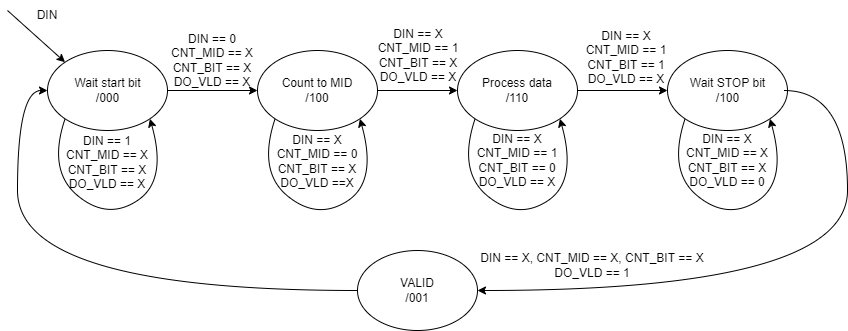

The diagram above was exported from draw.io. Its source (the exported page's mxGraphModel, read from the mxfile embedded in the PNG):
<mxGraphModel dx="1209" dy="562" grid="1" gridSize="10" guides="1" tooltips="1" connect="1" arrows="1" fold="1" page="1" pageScale="1" pageWidth="1100" pageHeight="850" background="none" math="0" shadow="0">
  <root>
    <mxCell id="0" />
    <mxCell id="1" parent="0" />
    <mxCell id="tC3m0H_CCKW39uGOxsY--2" value="" style="ellipse;whiteSpace=wrap;html=1;" parent="1" vertex="1">
      <mxGeometry x="90" y="120" width="120" height="80" as="geometry" />
    </mxCell>
    <mxCell id="tC3m0H_CCKW39uGOxsY--3" value="" style="endArrow=classic;html=1;rounded=0;entryX=0;entryY=0;entryDx=0;entryDy=0;" parent="1" target="tC3m0H_CCKW39uGOxsY--2" edge="1">
      <mxGeometry width="50" height="50" relative="1" as="geometry">
        <mxPoint x="50" y="80" as="sourcePoint" />
        <mxPoint x="360" y="140" as="targetPoint" />
      </mxGeometry>
    </mxCell>
    <mxCell id="tC3m0H_CCKW39uGOxsY--4" value="" style="endArrow=classic;html=1;rounded=0;exitX=1;exitY=0.5;exitDx=0;exitDy=0;entryX=0;entryY=0.5;entryDx=0;entryDy=0;" parent="1" source="tC3m0H_CCKW39uGOxsY--2" target="tC3m0H_CCKW39uGOxsY--5" edge="1">
      <mxGeometry width="50" height="50" relative="1" as="geometry">
        <mxPoint x="310" y="190" as="sourcePoint" />
        <mxPoint x="310" y="170" as="targetPoint" />
      </mxGeometry>
    </mxCell>
    <mxCell id="tC3m0H_CCKW39uGOxsY--22" style="edgeStyle=orthogonalEdgeStyle;curved=1;orthogonalLoop=1;jettySize=auto;html=1;entryX=0;entryY=0.5;entryDx=0;entryDy=0;" parent="1" source="tC3m0H_CCKW39uGOxsY--5" target="tC3m0H_CCKW39uGOxsY--18" edge="1">
      <mxGeometry relative="1" as="geometry" />
    </mxCell>
    <mxCell id="tC3m0H_CCKW39uGOxsY--5" value="" style="ellipse;whiteSpace=wrap;html=1;" parent="1" vertex="1">
      <mxGeometry x="300" y="120" width="120" height="80" as="geometry" />
    </mxCell>
    <mxCell id="tC3m0H_CCKW39uGOxsY--6" value="Wait start bit&lt;br&gt;/000" style="text;html=1;strokeColor=none;fillColor=none;align=center;verticalAlign=middle;whiteSpace=wrap;rounded=0;" parent="1" vertex="1">
      <mxGeometry x="107.5" y="137.5" width="85" height="45" as="geometry" />
    </mxCell>
    <mxCell id="tC3m0H_CCKW39uGOxsY--8" value="" style="endArrow=classic;html=1;exitX=0;exitY=1;exitDx=0;exitDy=0;entryX=1;entryY=1;entryDx=0;entryDy=0;curved=1;" parent="1" source="tC3m0H_CCKW39uGOxsY--2" target="tC3m0H_CCKW39uGOxsY--2" edge="1">
      <mxGeometry width="50" height="50" relative="1" as="geometry">
        <mxPoint x="210" y="220" as="sourcePoint" />
        <mxPoint x="260" y="170" as="targetPoint" />
        <Array as="points">
          <mxPoint x="90" y="240" />
          <mxPoint x="150" y="290" />
          <mxPoint x="210" y="250" />
        </Array>
      </mxGeometry>
    </mxCell>
    <mxCell id="tC3m0H_CCKW39uGOxsY--9" value="DIN == 1&lt;br&gt;CNT_MID == X&lt;br&gt;CNT_BIT == X&lt;br&gt;DO_VLD == X" style="text;html=1;strokeColor=none;fillColor=none;align=center;verticalAlign=middle;whiteSpace=wrap;rounded=0;" parent="1" vertex="1">
      <mxGeometry x="105" y="217" width="90" height="30" as="geometry" />
    </mxCell>
    <mxCell id="tC3m0H_CCKW39uGOxsY--11" value="DIN == 0&lt;br&gt;CNT_MID == X&lt;br&gt;CNT_BIT == X&lt;br&gt;DO_VLD == X" style="text;html=1;strokeColor=none;fillColor=none;align=center;verticalAlign=middle;whiteSpace=wrap;rounded=0;" parent="1" vertex="1">
      <mxGeometry x="210" y="115" width="90" height="30" as="geometry" />
    </mxCell>
    <mxCell id="tC3m0H_CCKW39uGOxsY--12" value="" style="endArrow=classic;html=1;exitX=0;exitY=1;exitDx=0;exitDy=0;entryX=1;entryY=1;entryDx=0;entryDy=0;curved=1;" parent="1" source="tC3m0H_CCKW39uGOxsY--5" target="tC3m0H_CCKW39uGOxsY--5" edge="1">
      <mxGeometry width="50" height="50" relative="1" as="geometry">
        <mxPoint x="317.57359312880715" y="189.14427124746192" as="sourcePoint" />
        <mxPoint x="402.42640687119285" y="189.14427124746192" as="targetPoint" />
        <Array as="points">
          <mxPoint x="300" y="240.86" />
          <mxPoint x="360" y="290" />
          <mxPoint x="420" y="250.86" />
        </Array>
      </mxGeometry>
    </mxCell>
    <mxCell id="tC3m0H_CCKW39uGOxsY--23" style="edgeStyle=orthogonalEdgeStyle;curved=1;orthogonalLoop=1;jettySize=auto;html=1;entryX=0;entryY=0.5;entryDx=0;entryDy=0;" parent="1" source="tC3m0H_CCKW39uGOxsY--18" target="tC3m0H_CCKW39uGOxsY--20" edge="1">
      <mxGeometry relative="1" as="geometry" />
    </mxCell>
    <mxCell id="tC3m0H_CCKW39uGOxsY--18" value="" style="ellipse;whiteSpace=wrap;html=1;" parent="1" vertex="1">
      <mxGeometry x="500" y="120" width="120" height="80" as="geometry" />
    </mxCell>
    <mxCell id="tC3m0H_CCKW39uGOxsY--19" value="" style="endArrow=classic;html=1;exitX=0;exitY=1;exitDx=0;exitDy=0;entryX=1;entryY=1;entryDx=0;entryDy=0;curved=1;" parent="1" source="tC3m0H_CCKW39uGOxsY--18" target="tC3m0H_CCKW39uGOxsY--18" edge="1">
      <mxGeometry width="50" height="50" relative="1" as="geometry">
        <mxPoint x="517.5735931288073" y="189.14427124746192" as="sourcePoint" />
        <mxPoint x="602.4264068711927" y="189.14427124746192" as="targetPoint" />
        <Array as="points">
          <mxPoint x="500" y="240.86" />
          <mxPoint x="560" y="290" />
          <mxPoint x="620" y="250.86" />
        </Array>
      </mxGeometry>
    </mxCell>
    <mxCell id="tC3m0H_CCKW39uGOxsY--20" value="" style="ellipse;whiteSpace=wrap;html=1;" parent="1" vertex="1">
      <mxGeometry x="710" y="120" width="120" height="80" as="geometry" />
    </mxCell>
    <mxCell id="tC3m0H_CCKW39uGOxsY--21" value="" style="endArrow=classic;html=1;exitX=0;exitY=1;exitDx=0;exitDy=0;entryX=1;entryY=1;entryDx=0;entryDy=0;curved=1;" parent="1" source="tC3m0H_CCKW39uGOxsY--20" target="tC3m0H_CCKW39uGOxsY--20" edge="1">
      <mxGeometry width="50" height="50" relative="1" as="geometry">
        <mxPoint x="727.5735931288073" y="189.14427124746192" as="sourcePoint" />
        <mxPoint x="812.4264068711927" y="189.14427124746192" as="targetPoint" />
        <Array as="points">
          <mxPoint x="710" y="240.86" />
          <mxPoint x="770" y="290" />
          <mxPoint x="830" y="250.86" />
        </Array>
      </mxGeometry>
    </mxCell>
    <mxCell id="tC3m0H_CCKW39uGOxsY--24" value="Count to MID&lt;br&gt;/100" style="text;html=1;strokeColor=none;fillColor=none;align=center;verticalAlign=middle;whiteSpace=wrap;rounded=0;" parent="1" vertex="1">
      <mxGeometry x="320" y="137.5" width="80" height="45" as="geometry" />
    </mxCell>
    <mxCell id="tC3m0H_CCKW39uGOxsY--25" value="DIN == X&lt;br&gt;CNT_MID == 0&lt;br&gt;CNT_BIT == X&lt;br&gt;DO_VLD ==X" style="text;html=1;strokeColor=none;fillColor=none;align=center;verticalAlign=middle;whiteSpace=wrap;rounded=0;" parent="1" vertex="1">
      <mxGeometry x="310" y="216" width="100" height="30" as="geometry" />
    </mxCell>
    <mxCell id="tC3m0H_CCKW39uGOxsY--26" value="DIN == X&lt;br&gt;CNT_MID == 1&lt;br&gt;CNT_BIT == X&lt;br&gt;DO_VLD == X" style="text;html=1;strokeColor=none;fillColor=none;align=center;verticalAlign=middle;whiteSpace=wrap;rounded=0;" parent="1" vertex="1">
      <mxGeometry x="416" y="110" width="90" height="30" as="geometry" />
    </mxCell>
    <mxCell id="tC3m0H_CCKW39uGOxsY--27" value="Process data&lt;br&gt;/110" style="text;html=1;strokeColor=none;fillColor=none;align=center;verticalAlign=middle;whiteSpace=wrap;rounded=0;" parent="1" vertex="1">
      <mxGeometry x="520" y="135" width="80" height="50" as="geometry" />
    </mxCell>
    <mxCell id="tC3m0H_CCKW39uGOxsY--28" value="DIN == X&lt;br&gt;CNT_MID == 1&lt;br&gt;CNT_BIT == 0&lt;br&gt;DO_VLD == X" style="text;html=1;strokeColor=none;fillColor=none;align=center;verticalAlign=middle;whiteSpace=wrap;rounded=0;" parent="1" vertex="1">
      <mxGeometry x="515" y="215" width="90" height="30" as="geometry" />
    </mxCell>
    <mxCell id="tC3m0H_CCKW39uGOxsY--29" value="DIN == X&lt;br&gt;CNT_MID == 1&lt;br&gt;CNT_BIT == 1&lt;br&gt;DO_VLD == X" style="text;html=1;strokeColor=none;fillColor=none;align=center;verticalAlign=middle;whiteSpace=wrap;rounded=0;" parent="1" vertex="1">
      <mxGeometry x="619" y="112" width="100" height="30" as="geometry" />
    </mxCell>
    <mxCell id="tC3m0H_CCKW39uGOxsY--30" value="DIN" style="text;html=1;strokeColor=none;fillColor=none;align=center;verticalAlign=middle;whiteSpace=wrap;rounded=0;" parent="1" vertex="1">
      <mxGeometry x="60" y="70" width="60" height="30" as="geometry" />
    </mxCell>
    <mxCell id="bIDVIIwfvZiPiAEcV0xo-2" style="edgeStyle=orthogonalEdgeStyle;orthogonalLoop=1;jettySize=auto;html=1;entryX=1;entryY=0.5;entryDx=0;entryDy=0;curved=1;" parent="1" source="tC3m0H_CCKW39uGOxsY--32" target="bIDVIIwfvZiPiAEcV0xo-1" edge="1">
      <mxGeometry relative="1" as="geometry">
        <Array as="points">
          <mxPoint x="890" y="160" />
          <mxPoint x="890" y="360" />
        </Array>
      </mxGeometry>
    </mxCell>
    <mxCell id="tC3m0H_CCKW39uGOxsY--32" value="Wait STOP bit&lt;br&gt;/100" style="text;html=1;strokeColor=none;fillColor=none;align=center;verticalAlign=middle;whiteSpace=wrap;rounded=0;" parent="1" vertex="1">
      <mxGeometry x="713.75" y="130" width="112.5" height="60" as="geometry" />
    </mxCell>
    <mxCell id="tC3m0H_CCKW39uGOxsY--33" value="DIN == X&lt;br&gt;CNT_MID == X&lt;br&gt;CNT_BIT == X&lt;br&gt;DO_VLD == 0" style="text;html=1;strokeColor=none;fillColor=none;align=center;verticalAlign=middle;whiteSpace=wrap;rounded=0;" parent="1" vertex="1">
      <mxGeometry x="725" y="215" width="90" height="30" as="geometry" />
    </mxCell>
    <mxCell id="tC3m0H_CCKW39uGOxsY--36" value="DIN == X, CNT_MID == X, CNT_BIT == X&lt;br&gt;DO_VLD == 1" style="text;html=1;strokeColor=none;fillColor=none;align=center;verticalAlign=middle;whiteSpace=wrap;rounded=0;" parent="1" vertex="1">
      <mxGeometry x="510" y="320" width="250" height="30" as="geometry" />
    </mxCell>
    <mxCell id="bIDVIIwfvZiPiAEcV0xo-3" style="edgeStyle=orthogonalEdgeStyle;curved=1;orthogonalLoop=1;jettySize=auto;html=1;entryX=0;entryY=0.5;entryDx=0;entryDy=0;" parent="1" source="bIDVIIwfvZiPiAEcV0xo-1" target="tC3m0H_CCKW39uGOxsY--2" edge="1">
      <mxGeometry relative="1" as="geometry">
        <Array as="points">
          <mxPoint x="60" y="360" />
          <mxPoint x="60" y="160" />
        </Array>
      </mxGeometry>
    </mxCell>
    <mxCell id="bIDVIIwfvZiPiAEcV0xo-1" value="VALID&lt;br&gt;/001" style="ellipse;whiteSpace=wrap;html=1;" parent="1" vertex="1">
      <mxGeometry x="400" y="320" width="120" height="80" as="geometry" />
    </mxCell>
  </root>
</mxGraphModel>